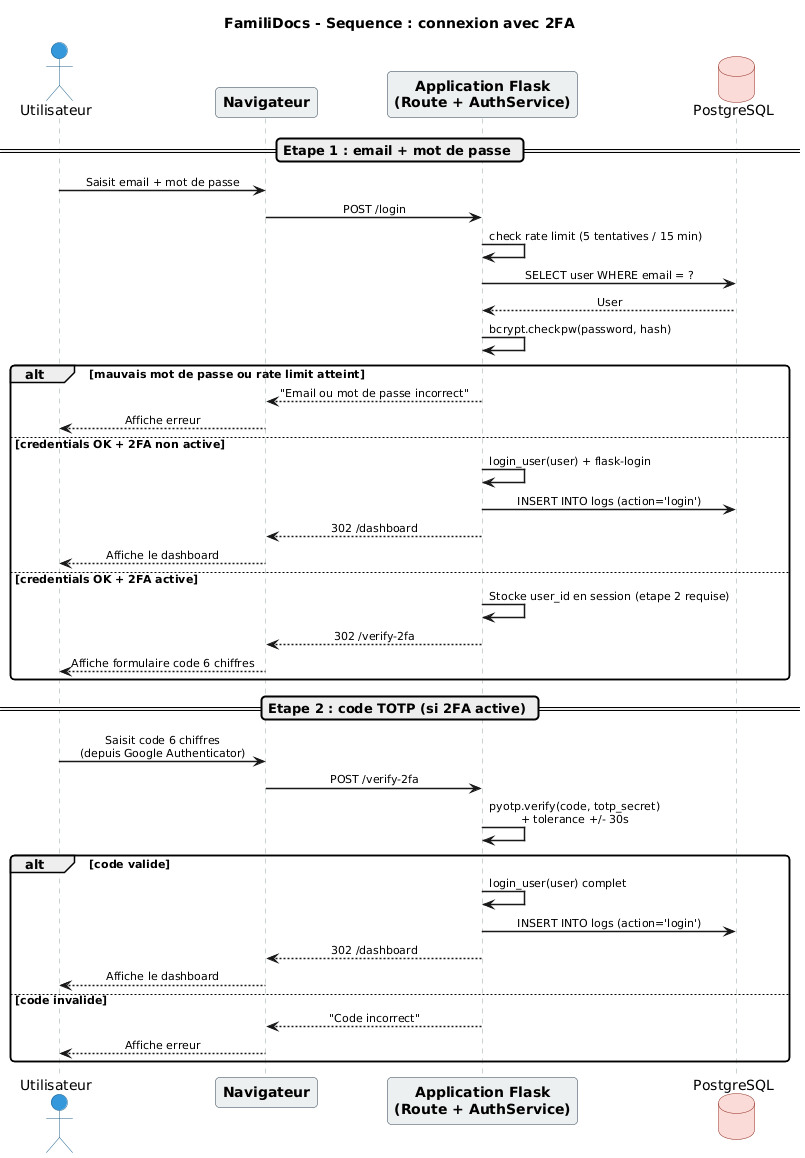

The diagram above was rendered by PlantUML. Its source (embedded in the PNG):
@startuml
title FamiliDocs - Sequence : connexion avec 2FA

skinparam shadowing false
skinparam roundCorner 8
skinparam ParticipantPadding 30
skinparam ArrowFontSize 11
skinparam sequenceMessageAlign center
skinparam sequenceArrowThickness 1.5

skinparam sequence {
  ActorBackgroundColor #3498DB
  ActorBorderColor #21618C
  ParticipantBackgroundColor #ECF0F1
  ParticipantBorderColor #2C3E50
  ParticipantFontStyle bold
  LifeLineBorderColor #95A5A6
}
skinparam database {
  BackgroundColor #FADBD8
  BorderColor #922B21
}

actor       Utilisateur as U
participant Navigateur  as N
participant "Application Flask\n(Route + AuthService)" as F
database    PostgreSQL  as DB

== Etape 1 : email + mot de passe ==

U  ->  N  : Saisit email + mot de passe
N  ->  F  : POST /login
F  ->  F  : check rate limit (5 tentatives / 15 min)
F  ->  DB : SELECT user WHERE email = ?
DB --> F  : User
F  ->  F  : bcrypt.checkpw(password, hash)

alt mauvais mot de passe ou rate limit atteint
  F  --> N : "Email ou mot de passe incorrect"
  N  --> U : Affiche erreur
else credentials OK + 2FA non active
  F  ->  F : login_user(user) + flask-login
  F  ->  DB : INSERT INTO logs (action='login')
  F  --> N : 302 /dashboard
  N  --> U : Affiche le dashboard
else credentials OK + 2FA active
  F  ->  F : Stocke user_id en session (etape 2 requise)
  F  --> N : 302 /verify-2fa
  N  --> U : Affiche formulaire code 6 chiffres
end

== Etape 2 : code TOTP (si 2FA active) ==

U  ->  N  : Saisit code 6 chiffres\n(depuis Google Authenticator)
N  ->  F  : POST /verify-2fa
F  ->  F  : pyotp.verify(code, totp_secret)\n+ tolerance +/- 30s

alt code valide
  F  ->  F : login_user(user) complet
  F  ->  DB : INSERT INTO logs (action='login')
  F  --> N : 302 /dashboard
  N  --> U : Affiche le dashboard
else code invalide
  F  --> N : "Code incorrect"
  N  --> U : Affiche erreur
end
@enduml